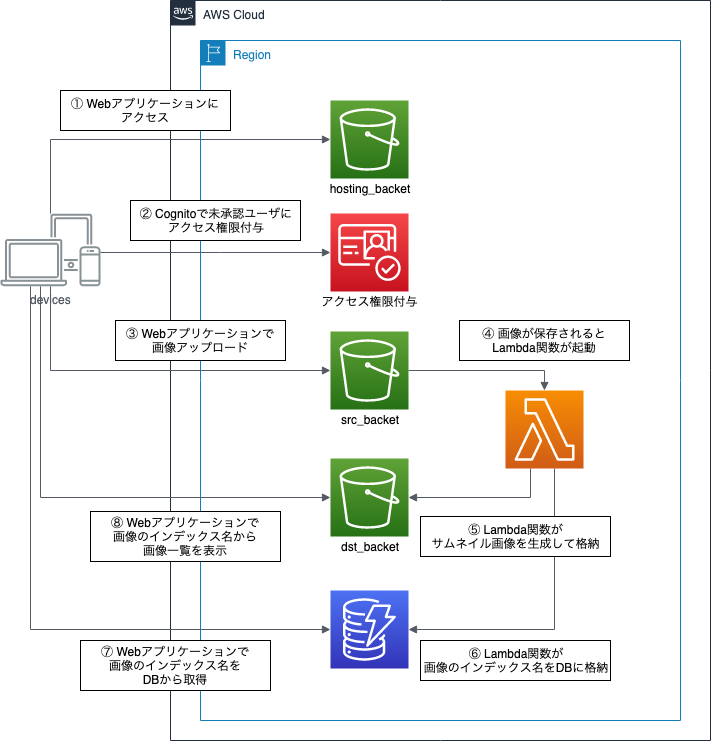

The diagram above was exported from draw.io. Its source (the exported page's mxGraphModel, read from the mxfile embedded in the PNG):
<mxGraphModel dx="946" dy="574" grid="1" gridSize="10" guides="1" tooltips="1" connect="1" arrows="1" fold="1" page="1" pageScale="1" pageWidth="1169" pageHeight="827" math="0" shadow="0">
  <root>
    <mxCell id="0" />
    <mxCell id="1" parent="0" />
    <mxCell id="B0rftlW5dK8q0ovv9xix-1" value="devices" style="outlineConnect=0;gradientColor=none;fontColor=#545B64;strokeColor=none;fillColor=#879196;dashed=0;verticalLabelPosition=bottom;verticalAlign=top;align=center;html=1;fontSize=12;fontStyle=0;aspect=fixed;shape=mxgraph.aws4.illustration_devices;pointerEvents=1" vertex="1" parent="1">
      <mxGeometry x="90" y="253" width="100" height="73" as="geometry" />
    </mxCell>
    <mxCell id="B0rftlW5dK8q0ovv9xix-2" value="AWS Cloud" style="points=[[0,0],[0.25,0],[0.5,0],[0.75,0],[1,0],[1,0.25],[1,0.5],[1,0.75],[1,1],[0.75,1],[0.5,1],[0.25,1],[0,1],[0,0.75],[0,0.5],[0,0.25]];outlineConnect=0;gradientColor=none;html=1;whiteSpace=wrap;fontSize=12;fontStyle=0;shape=mxgraph.aws4.group;grIcon=mxgraph.aws4.group_aws_cloud_alt;strokeColor=#232F3E;fillColor=none;verticalAlign=top;align=left;spacingLeft=30;fontColor=#232F3E;dashed=0;" vertex="1" parent="1">
      <mxGeometry x="260" y="40" width="540" height="740" as="geometry" />
    </mxCell>
    <mxCell id="B0rftlW5dK8q0ovv9xix-3" value="Region" style="points=[[0,0],[0.25,0],[0.5,0],[0.75,0],[1,0],[1,0.25],[1,0.5],[1,0.75],[1,1],[0.75,1],[0.5,1],[0.25,1],[0,1],[0,0.75],[0,0.5],[0,0.25]];outlineConnect=0;gradientColor=none;html=1;whiteSpace=wrap;fontSize=12;fontStyle=0;shape=mxgraph.aws4.group;grIcon=mxgraph.aws4.group_region;strokeColor=#147EBA;fillColor=none;verticalAlign=top;align=left;spacingLeft=30;fontColor=#147EBA;dashed=0;" vertex="1" parent="1">
      <mxGeometry x="290" y="80" width="480" height="680" as="geometry" />
    </mxCell>
    <mxCell id="B0rftlW5dK8q0ovv9xix-4" value="" style="outlineConnect=0;fontColor=#232F3E;gradientColor=#60A337;gradientDirection=north;fillColor=#277116;strokeColor=#ffffff;dashed=0;verticalLabelPosition=bottom;verticalAlign=top;align=center;html=1;fontSize=12;fontStyle=0;aspect=fixed;shape=mxgraph.aws4.resourceIcon;resIcon=mxgraph.aws4.s3;" vertex="1" parent="1">
      <mxGeometry x="420" y="140" width="78" height="78" as="geometry" />
    </mxCell>
    <mxCell id="B0rftlW5dK8q0ovv9xix-5" value="" style="edgeStyle=orthogonalEdgeStyle;html=1;endArrow=block;elbow=vertical;startArrow=none;endFill=1;strokeColor=#545B64;rounded=0;" edge="1" parent="1" source="B0rftlW5dK8q0ovv9xix-1" target="B0rftlW5dK8q0ovv9xix-4">
      <mxGeometry width="100" relative="1" as="geometry">
        <mxPoint x="100" y="450" as="sourcePoint" />
        <mxPoint x="200" y="450" as="targetPoint" />
        <Array as="points">
          <mxPoint x="140" y="179" />
        </Array>
      </mxGeometry>
    </mxCell>
    <mxCell id="B0rftlW5dK8q0ovv9xix-6" value="① Webアプリケーションに&lt;br&gt;アクセス" style="text;html=1;align=center;verticalAlign=middle;whiteSpace=wrap;rounded=0;fillColor=#ffffff;strokeColor=#000000;" vertex="1" parent="1">
      <mxGeometry x="150" y="130" width="170" height="40" as="geometry" />
    </mxCell>
    <mxCell id="B0rftlW5dK8q0ovv9xix-7" value="hosting_backet" style="text;html=1;strokeColor=none;fillColor=none;align=center;verticalAlign=middle;whiteSpace=wrap;rounded=0;" vertex="1" parent="1">
      <mxGeometry x="413" y="218" width="92" height="20" as="geometry" />
    </mxCell>
    <mxCell id="B0rftlW5dK8q0ovv9xix-8" value="" style="outlineConnect=0;fontColor=#232F3E;gradientColor=#F54749;gradientDirection=north;fillColor=#C7131F;strokeColor=#ffffff;dashed=0;verticalLabelPosition=bottom;verticalAlign=top;align=center;html=1;fontSize=12;fontStyle=0;aspect=fixed;shape=mxgraph.aws4.resourceIcon;resIcon=mxgraph.aws4.cognito;" vertex="1" parent="1">
      <mxGeometry x="420" y="253" width="78" height="78" as="geometry" />
    </mxCell>
    <mxCell id="B0rftlW5dK8q0ovv9xix-9" value="アクセス権限付与" style="text;html=1;strokeColor=none;fillColor=none;align=center;verticalAlign=middle;whiteSpace=wrap;rounded=0;" vertex="1" parent="1">
      <mxGeometry x="390" y="331" width="138" height="19" as="geometry" />
    </mxCell>
    <mxCell id="B0rftlW5dK8q0ovv9xix-10" value="" style="edgeStyle=orthogonalEdgeStyle;html=1;endArrow=block;elbow=vertical;startArrow=none;endFill=1;strokeColor=#545B64;rounded=0;" edge="1" parent="1" source="B0rftlW5dK8q0ovv9xix-1" target="B0rftlW5dK8q0ovv9xix-8">
      <mxGeometry width="100" relative="1" as="geometry">
        <mxPoint x="150" y="263.13091671659674" as="sourcePoint" />
        <mxPoint x="430" y="189" as="targetPoint" />
        <Array as="points">
          <mxPoint x="310" y="292" />
          <mxPoint x="310" y="292" />
        </Array>
      </mxGeometry>
    </mxCell>
    <mxCell id="B0rftlW5dK8q0ovv9xix-11" value="② Cognitoで未承認ユーザに&lt;br&gt;アクセス権限付与" style="text;html=1;align=center;verticalAlign=middle;whiteSpace=wrap;rounded=0;fillColor=#ffffff;strokeColor=#000000;" vertex="1" parent="1">
      <mxGeometry x="220" y="240" width="170" height="40" as="geometry" />
    </mxCell>
    <mxCell id="B0rftlW5dK8q0ovv9xix-12" value="" style="outlineConnect=0;fontColor=#232F3E;gradientColor=#60A337;gradientDirection=north;fillColor=#277116;strokeColor=#ffffff;dashed=0;verticalLabelPosition=bottom;verticalAlign=top;align=center;html=1;fontSize=12;fontStyle=0;aspect=fixed;shape=mxgraph.aws4.resourceIcon;resIcon=mxgraph.aws4.s3;" vertex="1" parent="1">
      <mxGeometry x="420" y="371" width="78" height="78" as="geometry" />
    </mxCell>
    <mxCell id="B0rftlW5dK8q0ovv9xix-13" value="src_backet" style="text;html=1;strokeColor=none;fillColor=none;align=center;verticalAlign=middle;whiteSpace=wrap;rounded=0;" vertex="1" parent="1">
      <mxGeometry x="413" y="449" width="92" height="20" as="geometry" />
    </mxCell>
    <mxCell id="B0rftlW5dK8q0ovv9xix-14" value="" style="edgeStyle=orthogonalEdgeStyle;html=1;endArrow=block;elbow=vertical;startArrow=none;endFill=1;strokeColor=#545B64;rounded=0;" edge="1" parent="1" source="B0rftlW5dK8q0ovv9xix-1" target="B0rftlW5dK8q0ovv9xix-12">
      <mxGeometry width="100" relative="1" as="geometry">
        <mxPoint x="150" y="263.13091671659674" as="sourcePoint" />
        <mxPoint x="430" y="189" as="targetPoint" />
        <Array as="points">
          <mxPoint x="140" y="410" />
        </Array>
      </mxGeometry>
    </mxCell>
    <mxCell id="B0rftlW5dK8q0ovv9xix-15" value="③ Webアプリケーションで&lt;br&gt;画像アップロード" style="text;html=1;align=center;verticalAlign=middle;whiteSpace=wrap;rounded=0;fillColor=#ffffff;strokeColor=#000000;" vertex="1" parent="1">
      <mxGeometry x="205" y="360" width="170" height="40" as="geometry" />
    </mxCell>
    <mxCell id="B0rftlW5dK8q0ovv9xix-16" value="" style="outlineConnect=0;fontColor=#232F3E;gradientColor=#F78E04;gradientDirection=north;fillColor=#D05C17;strokeColor=#ffffff;dashed=0;verticalLabelPosition=bottom;verticalAlign=top;align=center;html=1;fontSize=12;fontStyle=0;aspect=fixed;shape=mxgraph.aws4.resourceIcon;resIcon=mxgraph.aws4.lambda;" vertex="1" parent="1">
      <mxGeometry x="595" y="430" width="78" height="78" as="geometry" />
    </mxCell>
    <mxCell id="B0rftlW5dK8q0ovv9xix-17" value="" style="outlineConnect=0;fontColor=#232F3E;gradientColor=#60A337;gradientDirection=north;fillColor=#277116;strokeColor=#ffffff;dashed=0;verticalLabelPosition=bottom;verticalAlign=top;align=center;html=1;fontSize=12;fontStyle=0;aspect=fixed;shape=mxgraph.aws4.resourceIcon;resIcon=mxgraph.aws4.s3;" vertex="1" parent="1">
      <mxGeometry x="420" y="498" width="78" height="78" as="geometry" />
    </mxCell>
    <mxCell id="B0rftlW5dK8q0ovv9xix-18" value="dst_backet" style="text;html=1;strokeColor=none;fillColor=none;align=center;verticalAlign=middle;whiteSpace=wrap;rounded=0;" vertex="1" parent="1">
      <mxGeometry x="413" y="576" width="92" height="20" as="geometry" />
    </mxCell>
    <mxCell id="B0rftlW5dK8q0ovv9xix-19" value="" style="edgeStyle=orthogonalEdgeStyle;html=1;endArrow=block;elbow=vertical;startArrow=none;endFill=1;strokeColor=#545B64;rounded=0;" edge="1" parent="1" source="B0rftlW5dK8q0ovv9xix-12" target="B0rftlW5dK8q0ovv9xix-16">
      <mxGeometry width="100" relative="1" as="geometry">
        <mxPoint x="150" y="335.86908328340326" as="sourcePoint" />
        <mxPoint x="430" y="420" as="targetPoint" />
        <Array as="points">
          <mxPoint x="634" y="410" />
        </Array>
      </mxGeometry>
    </mxCell>
    <mxCell id="B0rftlW5dK8q0ovv9xix-20" value="④ 画像が保存されると&lt;br&gt;Lambda関数が起動" style="text;html=1;align=center;verticalAlign=middle;whiteSpace=wrap;rounded=0;fillColor=#ffffff;strokeColor=#000000;" vertex="1" parent="1">
      <mxGeometry x="549" y="360" width="170" height="40" as="geometry" />
    </mxCell>
    <mxCell id="B0rftlW5dK8q0ovv9xix-21" value="" style="edgeStyle=orthogonalEdgeStyle;html=1;endArrow=block;elbow=vertical;startArrow=none;endFill=1;strokeColor=#545B64;rounded=0;" edge="1" parent="1" source="B0rftlW5dK8q0ovv9xix-16" target="B0rftlW5dK8q0ovv9xix-17">
      <mxGeometry width="100" relative="1" as="geometry">
        <mxPoint x="549" y="680" as="sourcePoint" />
        <mxPoint x="685" y="710" as="targetPoint" />
        <Array as="points">
          <mxPoint x="620" y="537" />
        </Array>
      </mxGeometry>
    </mxCell>
    <mxCell id="B0rftlW5dK8q0ovv9xix-23" value="" style="outlineConnect=0;fontColor=#232F3E;gradientColor=#4D72F3;gradientDirection=north;fillColor=#3334B9;strokeColor=#ffffff;dashed=0;verticalLabelPosition=bottom;verticalAlign=top;align=center;html=1;fontSize=12;fontStyle=0;aspect=fixed;shape=mxgraph.aws4.resourceIcon;resIcon=mxgraph.aws4.dynamodb;" vertex="1" parent="1">
      <mxGeometry x="420" y="630" width="78" height="78" as="geometry" />
    </mxCell>
    <mxCell id="B0rftlW5dK8q0ovv9xix-24" value="" style="edgeStyle=orthogonalEdgeStyle;html=1;endArrow=block;elbow=vertical;startArrow=none;endFill=1;strokeColor=#545B64;rounded=0;" edge="1" parent="1" source="B0rftlW5dK8q0ovv9xix-16" target="B0rftlW5dK8q0ovv9xix-23">
      <mxGeometry width="100" relative="1" as="geometry">
        <mxPoint x="644" y="518" as="sourcePoint" />
        <mxPoint x="508" y="547" as="targetPoint" />
        <Array as="points">
          <mxPoint x="644" y="669" />
        </Array>
      </mxGeometry>
    </mxCell>
    <mxCell id="B0rftlW5dK8q0ovv9xix-22" value="⑤&amp;nbsp;Lambda関数が&lt;br&gt;サムネイル画像を生成して格納" style="text;html=1;align=center;verticalAlign=middle;whiteSpace=wrap;rounded=0;fillColor=#ffffff;strokeColor=#000000;" vertex="1" parent="1">
      <mxGeometry x="510" y="556" width="190" height="40" as="geometry" />
    </mxCell>
    <mxCell id="B0rftlW5dK8q0ovv9xix-25" value="⑥ Lambda関数が&lt;br&gt;画像のインデックス名をDBに格納" style="text;html=1;align=center;verticalAlign=middle;whiteSpace=wrap;rounded=0;fillColor=#ffffff;strokeColor=#000000;" vertex="1" parent="1">
      <mxGeometry x="510" y="680" width="190" height="40" as="geometry" />
    </mxCell>
    <mxCell id="B0rftlW5dK8q0ovv9xix-26" value="" style="edgeStyle=orthogonalEdgeStyle;html=1;endArrow=block;elbow=vertical;startArrow=none;endFill=1;strokeColor=#545B64;rounded=0;" edge="1" parent="1" source="B0rftlW5dK8q0ovv9xix-1" target="B0rftlW5dK8q0ovv9xix-23">
      <mxGeometry width="100" relative="1" as="geometry">
        <mxPoint x="150" y="335.86908328340326" as="sourcePoint" />
        <mxPoint x="430" y="420" as="targetPoint" />
        <Array as="points">
          <mxPoint x="120" y="669" />
        </Array>
      </mxGeometry>
    </mxCell>
    <mxCell id="B0rftlW5dK8q0ovv9xix-27" value="⑦ Webアプリケーションで&lt;br&gt;画像のインデックス名を&lt;br&gt;DBから取得" style="text;html=1;align=center;verticalAlign=middle;whiteSpace=wrap;rounded=0;fillColor=#ffffff;strokeColor=#000000;" vertex="1" parent="1">
      <mxGeometry x="170" y="680" width="190" height="50" as="geometry" />
    </mxCell>
    <mxCell id="B0rftlW5dK8q0ovv9xix-28" value="" style="edgeStyle=orthogonalEdgeStyle;html=1;endArrow=block;elbow=vertical;startArrow=none;endFill=1;strokeColor=#545B64;rounded=0;" edge="1" parent="1" source="B0rftlW5dK8q0ovv9xix-1" target="B0rftlW5dK8q0ovv9xix-17">
      <mxGeometry width="100" relative="1" as="geometry">
        <mxPoint x="130" y="335.86908328340326" as="sourcePoint" />
        <mxPoint x="430" y="679" as="targetPoint" />
        <Array as="points">
          <mxPoint x="130" y="537" />
        </Array>
      </mxGeometry>
    </mxCell>
    <mxCell id="B0rftlW5dK8q0ovv9xix-29" value="⑧ Webアプリケーションで&lt;br&gt;画像のインデックス名から&lt;br&gt;画像一覧を表示" style="text;html=1;align=center;verticalAlign=middle;whiteSpace=wrap;rounded=0;fillColor=#ffffff;strokeColor=#000000;" vertex="1" parent="1">
      <mxGeometry x="180" y="551" width="190" height="50" as="geometry" />
    </mxCell>
  </root>
</mxGraphModel>